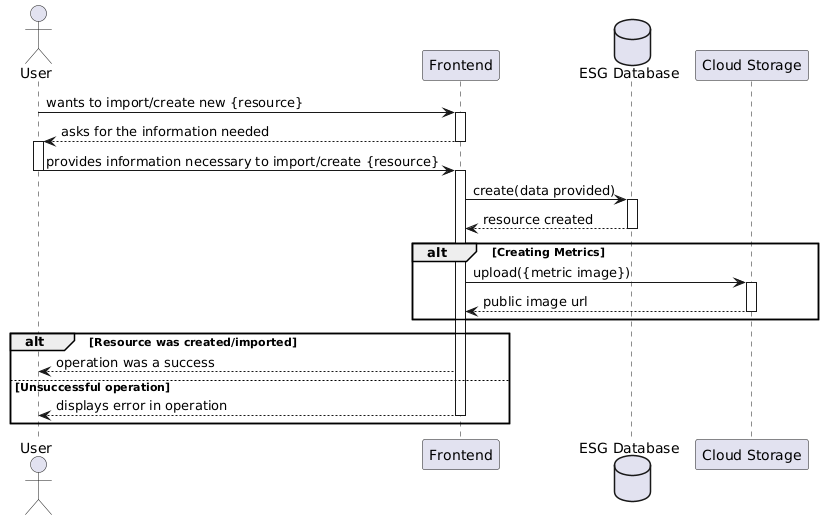

The diagram above was rendered by PlantUML. Its source (embedded in the PNG):
@startuml
actor User as USER
participant Frontend as FE
database "ESG Database" as DATA
participant  "Cloud Storage" as CLOUD


USER -> FE : wants to import/create new {resource}
activate FE


FE --> USER : asks for the information needed
deactivate FE
activate USER

USER -> FE : provides information necessary to import/create {resource}
deactivate USER
activate FE


FE -> DATA : create(data provided)
activate DATA

DATA --> FE : resource created
deactivate DATA

alt Creating Metrics
    FE -> CLOUD : upload({metric image})
    activate CLOUD

    CLOUD --> FE : public image url
    deactivate CLOUD
end alt


alt Resource was created/imported

    FE --> USER : operation was a success
    
    else Unsuccessful operation
    
    FE --> USER : displays error in operation
    deactivate FE

end alt
@enduml